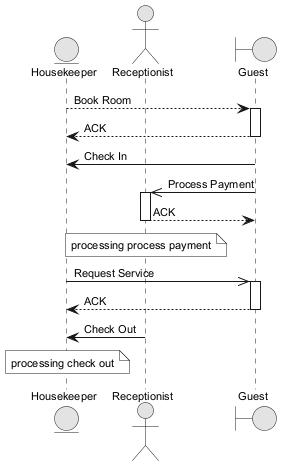

The diagram above was rendered by PlantUML. Its source (embedded in the PNG):
@startuml
skinparam monochrome true
skinparam defaultFontSize 11
entity "Housekeeper" as H
actor "Receptionist" as R
boundary "Guest" as G
H --> G : Book Room
activate G
G --> H : ACK
deactivate G
G -> H : Check In
G ->> R : Process Payment
activate R
R --> G : ACK
deactivate R
note over R : processing process payment
H ->> G : Request Service
activate G
G --> H : ACK
deactivate G
R -> H : Check Out
note over H : processing check out
@enduml